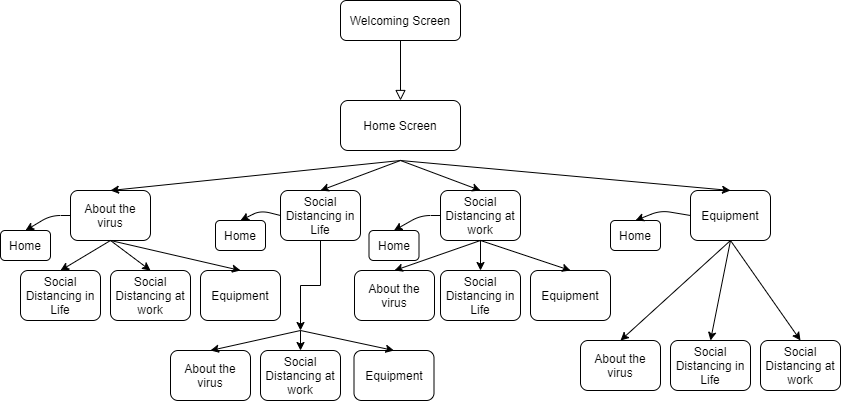

The diagram above was exported from draw.io. Its source (the exported page's mxGraphModel, read from the mxfile embedded in the PNG):
<mxGraphModel dx="1689" dy="482" grid="1" gridSize="10" guides="1" tooltips="1" connect="1" arrows="1" fold="1" page="1" pageScale="1" pageWidth="827" pageHeight="1169" math="0" shadow="0">
  <root>
    <mxCell id="WIyWlLk6GJQsqaUBKTNV-0" />
    <mxCell id="WIyWlLk6GJQsqaUBKTNV-1" parent="WIyWlLk6GJQsqaUBKTNV-0" />
    <mxCell id="WIyWlLk6GJQsqaUBKTNV-2" value="" style="rounded=0;html=1;jettySize=auto;orthogonalLoop=1;fontSize=11;endArrow=block;endFill=0;endSize=8;strokeWidth=1;shadow=0;labelBackgroundColor=none;edgeStyle=orthogonalEdgeStyle;entryX=0.5;entryY=0;entryDx=0;entryDy=0;" parent="WIyWlLk6GJQsqaUBKTNV-1" source="WIyWlLk6GJQsqaUBKTNV-3" target="R-5jReerObY2GsTxAZAV-1" edge="1">
      <mxGeometry relative="1" as="geometry">
        <mxPoint x="220" y="170" as="targetPoint" />
      </mxGeometry>
    </mxCell>
    <mxCell id="WIyWlLk6GJQsqaUBKTNV-3" value="Welcoming Screen" style="rounded=1;whiteSpace=wrap;html=1;fontSize=12;glass=0;strokeWidth=1;shadow=0;" parent="WIyWlLk6GJQsqaUBKTNV-1" vertex="1">
      <mxGeometry x="320" y="80" width="120" height="40" as="geometry" />
    </mxCell>
    <mxCell id="R-5jReerObY2GsTxAZAV-1" value="Home Screen" style="rounded=1;whiteSpace=wrap;html=1;" vertex="1" parent="WIyWlLk6GJQsqaUBKTNV-1">
      <mxGeometry x="320" y="180" width="120" height="50" as="geometry" />
    </mxCell>
    <mxCell id="R-5jReerObY2GsTxAZAV-2" value="About the virus" style="rounded=1;whiteSpace=wrap;html=1;" vertex="1" parent="WIyWlLk6GJQsqaUBKTNV-1">
      <mxGeometry x="50" y="270" width="80" height="50" as="geometry" />
    </mxCell>
    <mxCell id="R-5jReerObY2GsTxAZAV-5" value="" style="endArrow=classic;html=1;entryX=0.5;entryY=0;entryDx=0;entryDy=0;" edge="1" parent="WIyWlLk6GJQsqaUBKTNV-1" target="R-5jReerObY2GsTxAZAV-2">
      <mxGeometry width="50" height="50" relative="1" as="geometry">
        <mxPoint x="380" y="240" as="sourcePoint" />
        <mxPoint x="450" y="220" as="targetPoint" />
      </mxGeometry>
    </mxCell>
    <mxCell id="R-5jReerObY2GsTxAZAV-24" style="edgeStyle=orthogonalEdgeStyle;rounded=0;orthogonalLoop=1;jettySize=auto;html=1;exitX=0.5;exitY=1;exitDx=0;exitDy=0;" edge="1" parent="WIyWlLk6GJQsqaUBKTNV-1" source="R-5jReerObY2GsTxAZAV-6">
      <mxGeometry relative="1" as="geometry">
        <mxPoint x="280" y="410" as="targetPoint" />
      </mxGeometry>
    </mxCell>
    <mxCell id="R-5jReerObY2GsTxAZAV-6" value="Social Distancing in Life" style="rounded=1;whiteSpace=wrap;html=1;" vertex="1" parent="WIyWlLk6GJQsqaUBKTNV-1">
      <mxGeometry x="260" y="270" width="80" height="50" as="geometry" />
    </mxCell>
    <mxCell id="R-5jReerObY2GsTxAZAV-7" value="" style="endArrow=classic;html=1;entryX=0.5;entryY=0;entryDx=0;entryDy=0;" edge="1" parent="WIyWlLk6GJQsqaUBKTNV-1" target="R-5jReerObY2GsTxAZAV-6">
      <mxGeometry width="50" height="50" relative="1" as="geometry">
        <mxPoint x="380" y="240" as="sourcePoint" />
        <mxPoint x="450" y="220" as="targetPoint" />
      </mxGeometry>
    </mxCell>
    <mxCell id="R-5jReerObY2GsTxAZAV-8" value="Social Distancing at work" style="rounded=1;whiteSpace=wrap;html=1;" vertex="1" parent="WIyWlLk6GJQsqaUBKTNV-1">
      <mxGeometry x="420" y="270" width="80" height="50" as="geometry" />
    </mxCell>
    <mxCell id="R-5jReerObY2GsTxAZAV-9" value="" style="endArrow=classic;html=1;entryX=0.5;entryY=0;entryDx=0;entryDy=0;" edge="1" parent="WIyWlLk6GJQsqaUBKTNV-1" target="R-5jReerObY2GsTxAZAV-8">
      <mxGeometry width="50" height="50" relative="1" as="geometry">
        <mxPoint x="380" y="240" as="sourcePoint" />
        <mxPoint x="450" y="200" as="targetPoint" />
      </mxGeometry>
    </mxCell>
    <mxCell id="R-5jReerObY2GsTxAZAV-10" value="Equipment" style="rounded=1;whiteSpace=wrap;html=1;" vertex="1" parent="WIyWlLk6GJQsqaUBKTNV-1">
      <mxGeometry x="670" y="270" width="80" height="50" as="geometry" />
    </mxCell>
    <mxCell id="R-5jReerObY2GsTxAZAV-11" value="" style="endArrow=classic;html=1;entryX=0.5;entryY=0;entryDx=0;entryDy=0;" edge="1" parent="WIyWlLk6GJQsqaUBKTNV-1" target="R-5jReerObY2GsTxAZAV-10">
      <mxGeometry width="50" height="50" relative="1" as="geometry">
        <mxPoint x="380" y="240" as="sourcePoint" />
        <mxPoint x="450" y="190" as="targetPoint" />
      </mxGeometry>
    </mxCell>
    <mxCell id="R-5jReerObY2GsTxAZAV-13" value="Social Distancing in Life" style="rounded=1;whiteSpace=wrap;html=1;" vertex="1" parent="WIyWlLk6GJQsqaUBKTNV-1">
      <mxGeometry y="350" width="80" height="50" as="geometry" />
    </mxCell>
    <mxCell id="R-5jReerObY2GsTxAZAV-14" value="Social Distancing at work" style="rounded=1;whiteSpace=wrap;html=1;" vertex="1" parent="WIyWlLk6GJQsqaUBKTNV-1">
      <mxGeometry x="90" y="350" width="80" height="50" as="geometry" />
    </mxCell>
    <mxCell id="R-5jReerObY2GsTxAZAV-15" value="Equipment" style="rounded=1;whiteSpace=wrap;html=1;" vertex="1" parent="WIyWlLk6GJQsqaUBKTNV-1">
      <mxGeometry x="180" y="350" width="80" height="50" as="geometry" />
    </mxCell>
    <mxCell id="R-5jReerObY2GsTxAZAV-16" value="" style="endArrow=classic;html=1;exitX=0.5;exitY=1;exitDx=0;exitDy=0;entryX=0.5;entryY=0;entryDx=0;entryDy=0;" edge="1" parent="WIyWlLk6GJQsqaUBKTNV-1" source="R-5jReerObY2GsTxAZAV-2" target="R-5jReerObY2GsTxAZAV-13">
      <mxGeometry width="50" height="50" relative="1" as="geometry">
        <mxPoint x="330" y="340" as="sourcePoint" />
        <mxPoint x="380" y="290" as="targetPoint" />
      </mxGeometry>
    </mxCell>
    <mxCell id="R-5jReerObY2GsTxAZAV-17" value="" style="endArrow=classic;html=1;exitX=0.5;exitY=1;exitDx=0;exitDy=0;entryX=0.5;entryY=0;entryDx=0;entryDy=0;" edge="1" parent="WIyWlLk6GJQsqaUBKTNV-1" source="R-5jReerObY2GsTxAZAV-2" target="R-5jReerObY2GsTxAZAV-14">
      <mxGeometry width="50" height="50" relative="1" as="geometry">
        <mxPoint x="330" y="340" as="sourcePoint" />
        <mxPoint x="380" y="290" as="targetPoint" />
      </mxGeometry>
    </mxCell>
    <mxCell id="R-5jReerObY2GsTxAZAV-18" value="" style="endArrow=classic;html=1;exitX=0.5;exitY=1;exitDx=0;exitDy=0;entryX=0.5;entryY=0;entryDx=0;entryDy=0;" edge="1" parent="WIyWlLk6GJQsqaUBKTNV-1" source="R-5jReerObY2GsTxAZAV-2" target="R-5jReerObY2GsTxAZAV-15">
      <mxGeometry width="50" height="50" relative="1" as="geometry">
        <mxPoint x="330" y="340" as="sourcePoint" />
        <mxPoint x="380" y="290" as="targetPoint" />
      </mxGeometry>
    </mxCell>
    <mxCell id="R-5jReerObY2GsTxAZAV-19" value="About the virus" style="rounded=1;whiteSpace=wrap;html=1;" vertex="1" parent="WIyWlLk6GJQsqaUBKTNV-1">
      <mxGeometry x="150" y="430" width="80" height="50" as="geometry" />
    </mxCell>
    <mxCell id="R-5jReerObY2GsTxAZAV-20" value="Social Distancing at work" style="rounded=1;whiteSpace=wrap;html=1;" vertex="1" parent="WIyWlLk6GJQsqaUBKTNV-1">
      <mxGeometry x="240" y="430" width="80" height="50" as="geometry" />
    </mxCell>
    <mxCell id="R-5jReerObY2GsTxAZAV-21" value="Equipment" style="rounded=1;whiteSpace=wrap;html=1;" vertex="1" parent="WIyWlLk6GJQsqaUBKTNV-1">
      <mxGeometry x="333.5" y="430" width="80" height="50" as="geometry" />
    </mxCell>
    <mxCell id="R-5jReerObY2GsTxAZAV-25" value="" style="endArrow=classic;html=1;entryX=0.5;entryY=0;entryDx=0;entryDy=0;" edge="1" parent="WIyWlLk6GJQsqaUBKTNV-1" target="R-5jReerObY2GsTxAZAV-19">
      <mxGeometry width="50" height="50" relative="1" as="geometry">
        <mxPoint x="280" y="410" as="sourcePoint" />
        <mxPoint x="380" y="290" as="targetPoint" />
      </mxGeometry>
    </mxCell>
    <mxCell id="R-5jReerObY2GsTxAZAV-26" value="" style="endArrow=classic;html=1;entryX=0.5;entryY=0;entryDx=0;entryDy=0;" edge="1" parent="WIyWlLk6GJQsqaUBKTNV-1" target="R-5jReerObY2GsTxAZAV-21">
      <mxGeometry width="50" height="50" relative="1" as="geometry">
        <mxPoint x="280" y="410" as="sourcePoint" />
        <mxPoint x="380" y="290" as="targetPoint" />
      </mxGeometry>
    </mxCell>
    <mxCell id="R-5jReerObY2GsTxAZAV-27" value="" style="endArrow=classic;html=1;entryX=0.5;entryY=0;entryDx=0;entryDy=0;" edge="1" parent="WIyWlLk6GJQsqaUBKTNV-1" target="R-5jReerObY2GsTxAZAV-20">
      <mxGeometry width="50" height="50" relative="1" as="geometry">
        <mxPoint x="280" y="410" as="sourcePoint" />
        <mxPoint x="380" y="290" as="targetPoint" />
      </mxGeometry>
    </mxCell>
    <mxCell id="R-5jReerObY2GsTxAZAV-28" value="About the virus" style="rounded=1;whiteSpace=wrap;html=1;" vertex="1" parent="WIyWlLk6GJQsqaUBKTNV-1">
      <mxGeometry x="334" y="350" width="80" height="50" as="geometry" />
    </mxCell>
    <mxCell id="R-5jReerObY2GsTxAZAV-29" value="Social Distancing in Life" style="rounded=1;whiteSpace=wrap;html=1;" vertex="1" parent="WIyWlLk6GJQsqaUBKTNV-1">
      <mxGeometry x="420" y="350" width="80" height="50" as="geometry" />
    </mxCell>
    <mxCell id="R-5jReerObY2GsTxAZAV-30" value="Equipment" style="rounded=1;whiteSpace=wrap;html=1;" vertex="1" parent="WIyWlLk6GJQsqaUBKTNV-1">
      <mxGeometry x="510" y="350" width="80" height="50" as="geometry" />
    </mxCell>
    <mxCell id="R-5jReerObY2GsTxAZAV-31" value="" style="endArrow=classic;html=1;exitX=0.5;exitY=1;exitDx=0;exitDy=0;entryX=0.5;entryY=0;entryDx=0;entryDy=0;" edge="1" parent="WIyWlLk6GJQsqaUBKTNV-1" source="R-5jReerObY2GsTxAZAV-8" target="R-5jReerObY2GsTxAZAV-28">
      <mxGeometry width="50" height="50" relative="1" as="geometry">
        <mxPoint x="330" y="340" as="sourcePoint" />
        <mxPoint x="380" y="290" as="targetPoint" />
      </mxGeometry>
    </mxCell>
    <mxCell id="R-5jReerObY2GsTxAZAV-32" value="" style="endArrow=classic;html=1;exitX=0.5;exitY=1;exitDx=0;exitDy=0;entryX=0.5;entryY=0;entryDx=0;entryDy=0;" edge="1" parent="WIyWlLk6GJQsqaUBKTNV-1" source="R-5jReerObY2GsTxAZAV-8" target="R-5jReerObY2GsTxAZAV-29">
      <mxGeometry width="50" height="50" relative="1" as="geometry">
        <mxPoint x="330" y="340" as="sourcePoint" />
        <mxPoint x="380" y="290" as="targetPoint" />
      </mxGeometry>
    </mxCell>
    <mxCell id="R-5jReerObY2GsTxAZAV-33" value="" style="endArrow=classic;html=1;exitX=0.5;exitY=1;exitDx=0;exitDy=0;entryX=0.5;entryY=0;entryDx=0;entryDy=0;" edge="1" parent="WIyWlLk6GJQsqaUBKTNV-1" source="R-5jReerObY2GsTxAZAV-8" target="R-5jReerObY2GsTxAZAV-30">
      <mxGeometry width="50" height="50" relative="1" as="geometry">
        <mxPoint x="330" y="340" as="sourcePoint" />
        <mxPoint x="380" y="290" as="targetPoint" />
      </mxGeometry>
    </mxCell>
    <mxCell id="R-5jReerObY2GsTxAZAV-34" value="Home" style="rounded=1;whiteSpace=wrap;html=1;" vertex="1" parent="WIyWlLk6GJQsqaUBKTNV-1">
      <mxGeometry x="-20" y="310" width="50" height="30" as="geometry" />
    </mxCell>
    <mxCell id="R-5jReerObY2GsTxAZAV-35" value="" style="endArrow=classic;html=1;exitX=0;exitY=0.5;exitDx=0;exitDy=0;entryX=0.5;entryY=0;entryDx=0;entryDy=0;" edge="1" parent="WIyWlLk6GJQsqaUBKTNV-1" source="R-5jReerObY2GsTxAZAV-2" target="R-5jReerObY2GsTxAZAV-34">
      <mxGeometry width="50" height="50" relative="1" as="geometry">
        <mxPoint x="370" y="340" as="sourcePoint" />
        <mxPoint x="420" y="290" as="targetPoint" />
        <Array as="points">
          <mxPoint x="30" y="295" />
        </Array>
      </mxGeometry>
    </mxCell>
    <mxCell id="R-5jReerObY2GsTxAZAV-36" value="Home" style="rounded=1;whiteSpace=wrap;html=1;" vertex="1" parent="WIyWlLk6GJQsqaUBKTNV-1">
      <mxGeometry x="195" y="300" width="50" height="30" as="geometry" />
    </mxCell>
    <mxCell id="R-5jReerObY2GsTxAZAV-37" value="" style="endArrow=classic;html=1;exitX=0;exitY=0.5;exitDx=0;exitDy=0;entryX=0.5;entryY=0;entryDx=0;entryDy=0;" edge="1" parent="WIyWlLk6GJQsqaUBKTNV-1" source="R-5jReerObY2GsTxAZAV-6" target="R-5jReerObY2GsTxAZAV-36">
      <mxGeometry width="50" height="50" relative="1" as="geometry">
        <mxPoint x="370" y="340" as="sourcePoint" />
        <mxPoint x="420" y="290" as="targetPoint" />
        <Array as="points">
          <mxPoint x="240" y="290" />
        </Array>
      </mxGeometry>
    </mxCell>
    <mxCell id="R-5jReerObY2GsTxAZAV-38" value="Home" style="rounded=1;whiteSpace=wrap;html=1;" vertex="1" parent="WIyWlLk6GJQsqaUBKTNV-1">
      <mxGeometry x="348.5" y="310" width="50" height="30" as="geometry" />
    </mxCell>
    <mxCell id="R-5jReerObY2GsTxAZAV-39" value="" style="endArrow=classic;html=1;exitX=0;exitY=0.5;exitDx=0;exitDy=0;entryX=0.5;entryY=0;entryDx=0;entryDy=0;" edge="1" parent="WIyWlLk6GJQsqaUBKTNV-1" source="R-5jReerObY2GsTxAZAV-8" target="R-5jReerObY2GsTxAZAV-38">
      <mxGeometry width="50" height="50" relative="1" as="geometry">
        <mxPoint x="370" y="340" as="sourcePoint" />
        <mxPoint x="420" y="290" as="targetPoint" />
        <Array as="points">
          <mxPoint x="400" y="295" />
        </Array>
      </mxGeometry>
    </mxCell>
    <mxCell id="R-5jReerObY2GsTxAZAV-40" value="Home" style="rounded=1;whiteSpace=wrap;html=1;" vertex="1" parent="WIyWlLk6GJQsqaUBKTNV-1">
      <mxGeometry x="590" y="300" width="50" height="30" as="geometry" />
    </mxCell>
    <mxCell id="R-5jReerObY2GsTxAZAV-41" value="About the virus" style="rounded=1;whiteSpace=wrap;html=1;" vertex="1" parent="WIyWlLk6GJQsqaUBKTNV-1">
      <mxGeometry x="560" y="420" width="80" height="50" as="geometry" />
    </mxCell>
    <mxCell id="R-5jReerObY2GsTxAZAV-42" value="Social Distancing in Life" style="rounded=1;whiteSpace=wrap;html=1;" vertex="1" parent="WIyWlLk6GJQsqaUBKTNV-1">
      <mxGeometry x="650" y="420" width="80" height="50" as="geometry" />
    </mxCell>
    <mxCell id="R-5jReerObY2GsTxAZAV-43" value="Social Distancing at work" style="rounded=1;whiteSpace=wrap;html=1;" vertex="1" parent="WIyWlLk6GJQsqaUBKTNV-1">
      <mxGeometry x="740" y="420" width="80" height="50" as="geometry" />
    </mxCell>
    <mxCell id="R-5jReerObY2GsTxAZAV-44" value="" style="endArrow=classic;html=1;exitX=0.5;exitY=1;exitDx=0;exitDy=0;entryX=0.5;entryY=0;entryDx=0;entryDy=0;" edge="1" parent="WIyWlLk6GJQsqaUBKTNV-1" source="R-5jReerObY2GsTxAZAV-10" target="R-5jReerObY2GsTxAZAV-41">
      <mxGeometry width="50" height="50" relative="1" as="geometry">
        <mxPoint x="370" y="340" as="sourcePoint" />
        <mxPoint x="420" y="290" as="targetPoint" />
      </mxGeometry>
    </mxCell>
    <mxCell id="R-5jReerObY2GsTxAZAV-45" value="" style="endArrow=classic;html=1;exitX=0.5;exitY=1;exitDx=0;exitDy=0;entryX=0.5;entryY=0;entryDx=0;entryDy=0;" edge="1" parent="WIyWlLk6GJQsqaUBKTNV-1" source="R-5jReerObY2GsTxAZAV-10" target="R-5jReerObY2GsTxAZAV-42">
      <mxGeometry width="50" height="50" relative="1" as="geometry">
        <mxPoint x="370" y="340" as="sourcePoint" />
        <mxPoint x="420" y="290" as="targetPoint" />
      </mxGeometry>
    </mxCell>
    <mxCell id="R-5jReerObY2GsTxAZAV-46" value="" style="endArrow=classic;html=1;entryX=0.5;entryY=0;entryDx=0;entryDy=0;exitX=0.5;exitY=1;exitDx=0;exitDy=0;" edge="1" parent="WIyWlLk6GJQsqaUBKTNV-1" source="R-5jReerObY2GsTxAZAV-10" target="R-5jReerObY2GsTxAZAV-43">
      <mxGeometry width="50" height="50" relative="1" as="geometry">
        <mxPoint x="370" y="340" as="sourcePoint" />
        <mxPoint x="420" y="290" as="targetPoint" />
      </mxGeometry>
    </mxCell>
    <mxCell id="R-5jReerObY2GsTxAZAV-47" value="" style="endArrow=classic;html=1;exitX=0;exitY=0.5;exitDx=0;exitDy=0;entryX=0.5;entryY=0;entryDx=0;entryDy=0;" edge="1" parent="WIyWlLk6GJQsqaUBKTNV-1" source="R-5jReerObY2GsTxAZAV-10" target="R-5jReerObY2GsTxAZAV-40">
      <mxGeometry width="50" height="50" relative="1" as="geometry">
        <mxPoint x="370" y="340" as="sourcePoint" />
        <mxPoint x="420" y="290" as="targetPoint" />
        <Array as="points">
          <mxPoint x="640" y="290" />
        </Array>
      </mxGeometry>
    </mxCell>
  </root>
</mxGraphModel>